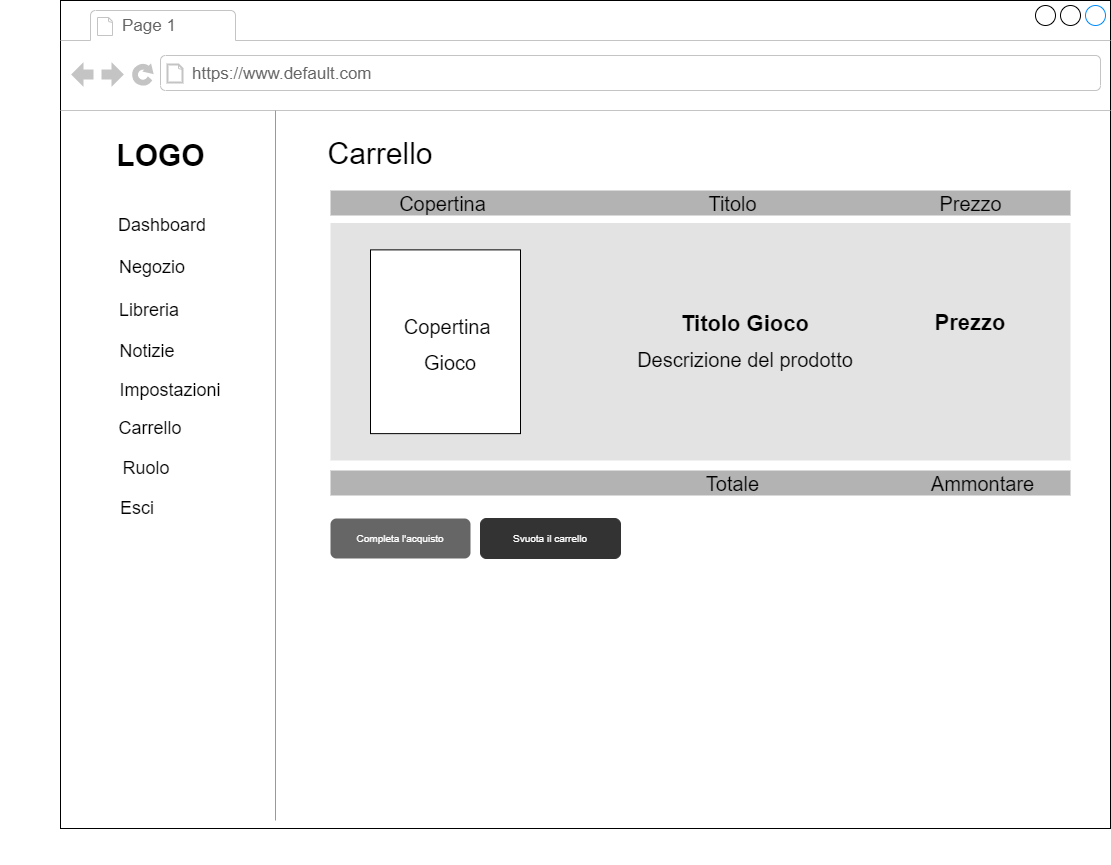

The diagram above was exported from draw.io. Its source (the exported page's mxGraphModel, read from the mxfile embedded in the PNG):
<mxGraphModel dx="3162" dy="1915" grid="1" gridSize="10" guides="1" tooltips="1" connect="1" arrows="1" fold="1" page="1" pageScale="1" pageWidth="1100" pageHeight="850" background="#ffffff" math="0" shadow="0">
  <root>
    <mxCell id="0" />
    <mxCell id="1" parent="0" />
    <mxCell id="7026571954dc6520-1" value="" style="strokeWidth=1;shadow=0;dashed=0;align=center;html=1;shape=mxgraph.mockup.containers.browserWindow;rSize=0;mainText=,;recursiveResize=0;rounded=0;labelBackgroundColor=none;fontFamily=Verdana;fontSize=12;" parent="1" vertex="1">
      <mxGeometry x="-540" y="-310" width="1050" height="828" as="geometry" />
    </mxCell>
    <mxCell id="7026571954dc6520-2" value="Page 1" style="strokeWidth=1;shadow=0;dashed=0;align=center;html=1;shape=mxgraph.mockup.containers.anchor;fontSize=17;fontColor=#666666;align=left;" parent="7026571954dc6520-1" vertex="1">
      <mxGeometry x="60" y="12" width="110" height="26" as="geometry" />
    </mxCell>
    <mxCell id="7026571954dc6520-3" value="https://www.default.com" style="strokeWidth=1;shadow=0;dashed=0;align=center;html=1;shape=mxgraph.mockup.containers.anchor;rSize=0;fontSize=17;fontColor=#666666;align=left;" parent="7026571954dc6520-1" vertex="1">
      <mxGeometry x="130" y="60" width="250" height="26" as="geometry" />
    </mxCell>
    <mxCell id="6mORuaShsYwX7t2EwEmf-1" value="&lt;font style=&quot;font-size: 30px&quot;&gt;LOGO&lt;/font&gt;" style="text;strokeColor=none;fillColor=none;html=1;fontSize=24;fontStyle=1;verticalAlign=middle;align=center;" parent="7026571954dc6520-1" vertex="1">
      <mxGeometry x="50" y="135" width="100" height="40" as="geometry" />
    </mxCell>
    <mxCell id="6mORuaShsYwX7t2EwEmf-2" value="&lt;span style=&quot;color: rgba(0 , 0 , 0 , 0) ; font-family: monospace ; font-size: 0px&quot;&gt;%3CmxGraphModel%3E%3Croot%3E%3CmxCell%20id%3D%220%22%2F%3E%3CmxCell%20id%3D%221%22%20parent%3D%220%22%2F%3E%3CmxCell%20id%3D%222%22%20value%3D%22%26lt%3Bfont%20style%3D%26quot%3Bfont-size%3A%2018px%26quot%3B%26gt%3BAdmin%26lt%3Bbr%26gt%3B%26lt%3B%2Ffont%26gt%3B%22%20style%3D%22text%3Bhtml%3D1%3BstrokeColor%3Dnone%3BfillColor%3Dnone%3Balign%3Dcenter%3BverticalAlign%3Dmiddle%3BwhiteSpace%3Dwrap%3Brounded%3D0%3BfontSize%3D31%3B%22%20vertex%3D%221%22%20parent%3D%221%22%3E%3CmxGeometry%20x%3D%22100%22%20y%3D%22425%22%20width%3D%2260%22%20height%3D%2230%22%20as%3D%22geometry%22%2F%3E%3C%2FmxCell%3E%3C%2Froot%3E%3C%2FmxGraphModel%3E&lt;/span&gt;" style="verticalLabelPosition=bottom;shadow=0;dashed=0;align=center;html=1;verticalAlign=top;strokeWidth=1;shape=mxgraph.mockup.markup.line;strokeColor=#999999;direction=north;fontSize=31;fillColor=default;" parent="7026571954dc6520-1" vertex="1">
      <mxGeometry x="-60" y="110" width="550" height="710" as="geometry" />
    </mxCell>
    <mxCell id="6mORuaShsYwX7t2EwEmf-3" value="&lt;font style=&quot;font-size: 18px&quot;&gt;Dashboard&lt;/font&gt;" style="text;html=1;strokeColor=none;fillColor=none;align=center;verticalAlign=middle;whiteSpace=wrap;rounded=0;fontSize=31;" parent="7026571954dc6520-1" vertex="1">
      <mxGeometry x="72" y="205" width="60" height="30" as="geometry" />
    </mxCell>
    <mxCell id="6mORuaShsYwX7t2EwEmf-4" value="&lt;font style=&quot;font-size: 18px&quot;&gt;Negozio&lt;br&gt;&lt;br&gt;&lt;/font&gt;" style="text;html=1;strokeColor=none;fillColor=none;align=center;verticalAlign=middle;whiteSpace=wrap;rounded=0;fontSize=31;" parent="7026571954dc6520-1" vertex="1">
      <mxGeometry x="62" y="265" width="60" height="30" as="geometry" />
    </mxCell>
    <mxCell id="6mORuaShsYwX7t2EwEmf-5" value="&lt;font style=&quot;font-size: 18px&quot;&gt;Libreria&lt;br&gt;&lt;/font&gt;" style="text;html=1;strokeColor=none;fillColor=none;align=center;verticalAlign=middle;whiteSpace=wrap;rounded=0;fontSize=31;" parent="7026571954dc6520-1" vertex="1">
      <mxGeometry x="59" y="290" width="60" height="30" as="geometry" />
    </mxCell>
    <mxCell id="6mORuaShsYwX7t2EwEmf-7" value="&lt;font style=&quot;font-size: 18px&quot;&gt;Notizie&lt;br&gt;&lt;/font&gt;" style="text;html=1;strokeColor=none;fillColor=none;align=center;verticalAlign=middle;whiteSpace=wrap;rounded=0;fontSize=31;" parent="7026571954dc6520-1" vertex="1">
      <mxGeometry x="57" y="331" width="60" height="30" as="geometry" />
    </mxCell>
    <mxCell id="6mORuaShsYwX7t2EwEmf-8" value="&lt;font style=&quot;font-size: 18px&quot;&gt;Impostazioni&lt;br&gt;&lt;/font&gt;" style="text;html=1;strokeColor=none;fillColor=none;align=center;verticalAlign=middle;whiteSpace=wrap;rounded=0;fontSize=31;" parent="7026571954dc6520-1" vertex="1">
      <mxGeometry x="80" y="370" width="60" height="30" as="geometry" />
    </mxCell>
    <mxCell id="6mORuaShsYwX7t2EwEmf-9" value="&lt;font style=&quot;font-size: 18px&quot;&gt;Carrello&lt;br&gt;&lt;/font&gt;" style="text;html=1;strokeColor=none;fillColor=none;align=center;verticalAlign=middle;whiteSpace=wrap;rounded=0;fontSize=31;" parent="7026571954dc6520-1" vertex="1">
      <mxGeometry x="60" y="408" width="60" height="30" as="geometry" />
    </mxCell>
    <mxCell id="6mORuaShsYwX7t2EwEmf-10" value="&lt;font style=&quot;font-size: 18px&quot;&gt;Ruolo&lt;br&gt;&lt;/font&gt;" style="text;html=1;strokeColor=none;fillColor=none;align=center;verticalAlign=middle;whiteSpace=wrap;rounded=0;fontSize=31;" parent="7026571954dc6520-1" vertex="1">
      <mxGeometry x="56" y="448" width="60" height="30" as="geometry" />
    </mxCell>
    <mxCell id="6mORuaShsYwX7t2EwEmf-11" value="&lt;font style=&quot;font-size: 18px&quot;&gt;Esci&lt;br&gt;&lt;/font&gt;" style="text;html=1;strokeColor=none;fillColor=none;align=center;verticalAlign=middle;whiteSpace=wrap;rounded=0;fontSize=31;" parent="7026571954dc6520-1" vertex="1">
      <mxGeometry x="47" y="488" width="60" height="30" as="geometry" />
    </mxCell>
    <mxCell id="6mORuaShsYwX7t2EwEmf-12" style="edgeStyle=orthogonalEdgeStyle;rounded=0;orthogonalLoop=1;jettySize=auto;html=1;exitX=0.5;exitY=1;exitDx=0;exitDy=0;fontSize=18;" parent="7026571954dc6520-1" source="6mORuaShsYwX7t2EwEmf-8" target="6mORuaShsYwX7t2EwEmf-8" edge="1">
      <mxGeometry relative="1" as="geometry" />
    </mxCell>
    <mxCell id="6mORuaShsYwX7t2EwEmf-14" value="&lt;font style=&quot;font-size: 30px&quot;&gt;Carrello&lt;/font&gt;" style="text;html=1;strokeColor=none;fillColor=none;align=center;verticalAlign=middle;whiteSpace=wrap;rounded=0;fontSize=18;" parent="7026571954dc6520-1" vertex="1">
      <mxGeometry x="290" y="135" width="60" height="35" as="geometry" />
    </mxCell>
    <mxCell id="6mORuaShsYwX7t2EwEmf-15" value="" style="rounded=0;whiteSpace=wrap;html=1;fontSize=30;strokeColor=none;fillColor=#E3E3E3;" parent="7026571954dc6520-1" vertex="1">
      <mxGeometry x="270" y="222.5" width="740" height="237.5" as="geometry" />
    </mxCell>
    <mxCell id="6mORuaShsYwX7t2EwEmf-17" value="" style="whiteSpace=wrap;html=1;fontSize=30;strokeColor=default;fillColor=#FFFFFF;imageAspect=0;" parent="7026571954dc6520-1" vertex="1">
      <mxGeometry x="310" y="249.38" width="150" height="183.75" as="geometry" />
    </mxCell>
    <mxCell id="6mORuaShsYwX7t2EwEmf-18" value="&lt;span style=&quot;font-size: 20px&quot;&gt;Copertina&amp;nbsp;&lt;/span&gt;&lt;br style=&quot;font-size: 20px&quot;&gt;&lt;span style=&quot;font-size: 20px&quot;&gt;Gioco&lt;/span&gt;" style="text;html=1;strokeColor=none;fillColor=none;align=center;verticalAlign=middle;whiteSpace=wrap;rounded=0;fontSize=30;" parent="7026571954dc6520-1" vertex="1">
      <mxGeometry x="360" y="326.26" width="60" height="30" as="geometry" />
    </mxCell>
    <mxCell id="6mORuaShsYwX7t2EwEmf-38" value="&lt;span style=&quot;font-size: 20px&quot;&gt;Descrizione del prodotto&lt;/span&gt;" style="text;html=1;strokeColor=none;fillColor=none;align=center;verticalAlign=middle;whiteSpace=wrap;rounded=0;fontSize=30;" parent="7026571954dc6520-1" vertex="1">
      <mxGeometry x="570" y="341" width="230" height="30" as="geometry" />
    </mxCell>
    <mxCell id="6mORuaShsYwX7t2EwEmf-39" value="&lt;b&gt;&lt;font style=&quot;font-size: 22px&quot;&gt;Titolo Gioco&lt;/font&gt;&lt;/b&gt;" style="text;html=1;strokeColor=none;fillColor=none;align=center;verticalAlign=middle;whiteSpace=wrap;rounded=0;fontSize=30;" parent="7026571954dc6520-1" vertex="1">
      <mxGeometry x="570" y="304.74" width="230" height="30" as="geometry" />
    </mxCell>
    <mxCell id="6mORuaShsYwX7t2EwEmf-41" value="&lt;b&gt;&lt;font style=&quot;font-size: 22px&quot;&gt;Prezzo&lt;/font&gt;&lt;/b&gt;" style="text;html=1;strokeColor=none;fillColor=none;align=center;verticalAlign=middle;whiteSpace=wrap;rounded=0;fontSize=30;" parent="7026571954dc6520-1" vertex="1">
      <mxGeometry x="860" y="304.74" width="100" height="29" as="geometry" />
    </mxCell>
    <mxCell id="6mORuaShsYwX7t2EwEmf-42" value="" style="rounded=0;whiteSpace=wrap;html=1;fontSize=22;strokeColor=none;fillColor=#B3B3B3;" parent="7026571954dc6520-1" vertex="1">
      <mxGeometry x="270" y="190" width="740" height="25" as="geometry" />
    </mxCell>
    <mxCell id="6mORuaShsYwX7t2EwEmf-43" value="&lt;span style=&quot;font-size: 20px&quot;&gt;Copertina&lt;/span&gt;" style="text;html=1;strokeColor=none;fillColor=none;align=center;verticalAlign=middle;whiteSpace=wrap;rounded=0;fontSize=30;" parent="7026571954dc6520-1" vertex="1">
      <mxGeometry x="330" y="185" width="105" height="30" as="geometry" />
    </mxCell>
    <mxCell id="6mORuaShsYwX7t2EwEmf-44" value="&lt;span style=&quot;font-size: 20px&quot;&gt;Titolo&lt;/span&gt;" style="text;html=1;strokeColor=none;fillColor=none;align=center;verticalAlign=middle;whiteSpace=wrap;rounded=0;fontSize=30;" parent="7026571954dc6520-1" vertex="1">
      <mxGeometry x="620" y="185" width="105" height="30" as="geometry" />
    </mxCell>
    <mxCell id="6mORuaShsYwX7t2EwEmf-45" value="&lt;span style=&quot;font-size: 20px&quot;&gt;Prezzo&lt;/span&gt;" style="text;html=1;strokeColor=none;fillColor=none;align=center;verticalAlign=middle;whiteSpace=wrap;rounded=0;fontSize=30;" parent="7026571954dc6520-1" vertex="1">
      <mxGeometry x="857.5" y="185" width="105" height="30" as="geometry" />
    </mxCell>
    <mxCell id="6mORuaShsYwX7t2EwEmf-46" value="" style="rounded=0;whiteSpace=wrap;html=1;fontSize=22;strokeColor=none;fillColor=#B3B3B3;" parent="7026571954dc6520-1" vertex="1">
      <mxGeometry x="270" y="470" width="740" height="25" as="geometry" />
    </mxCell>
    <mxCell id="6mORuaShsYwX7t2EwEmf-47" value="&lt;span style=&quot;font-size: 20px&quot;&gt;Totale&lt;/span&gt;" style="text;html=1;strokeColor=none;fillColor=none;align=center;verticalAlign=middle;whiteSpace=wrap;rounded=0;fontSize=30;" parent="7026571954dc6520-1" vertex="1">
      <mxGeometry x="620" y="464.5" width="105" height="30" as="geometry" />
    </mxCell>
    <mxCell id="6mORuaShsYwX7t2EwEmf-48" value="&lt;span style=&quot;font-size: 20px&quot;&gt;Ammontare&lt;/span&gt;" style="text;html=1;strokeColor=none;fillColor=none;align=center;verticalAlign=middle;whiteSpace=wrap;rounded=0;fontSize=30;" parent="7026571954dc6520-1" vertex="1">
      <mxGeometry x="870" y="465" width="105" height="30" as="geometry" />
    </mxCell>
    <mxCell id="6mORuaShsYwX7t2EwEmf-50" value="Completa l'acquisto" style="rounded=1;html=1;shadow=0;dashed=0;whiteSpace=wrap;fontSize=10;fillColor=#666666;align=center;strokeColor=none;fontColor=#ffffff;" parent="7026571954dc6520-1" vertex="1">
      <mxGeometry x="270" y="518" width="140" height="40" as="geometry" />
    </mxCell>
    <mxCell id="6mORuaShsYwX7t2EwEmf-52" value="Svuota il carrello" style="rounded=1;html=1;shadow=0;dashed=0;whiteSpace=wrap;fontSize=10;fillColor=#333333;align=center;strokeColor=#333333;fontColor=#FFFFFF;" parent="7026571954dc6520-1" vertex="1">
      <mxGeometry x="420" y="518" width="140" height="40" as="geometry" />
    </mxCell>
  </root>
</mxGraphModel>